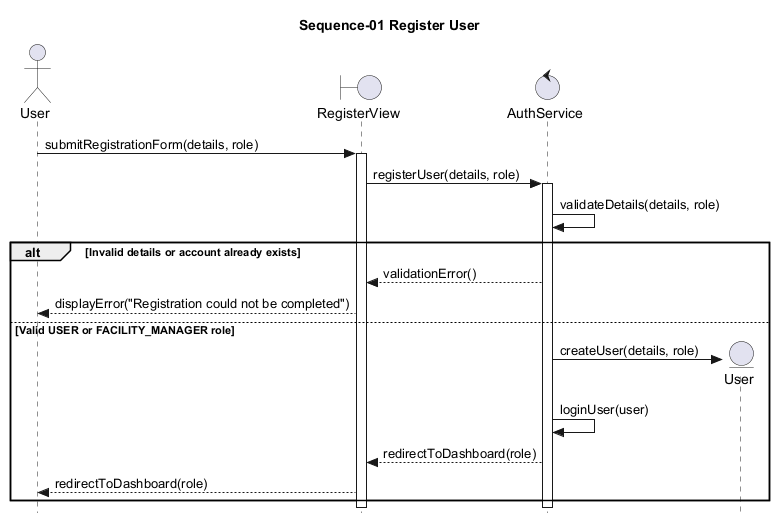

The diagram above was rendered by PlantUML. Its source (embedded in the PNG):
@startuml uc_s_1
skinparam style strictuml
title Sequence-01 Register User

actor User as UserActor
boundary RegisterView
control AuthService
entity User as UserModel

UserActor -> RegisterView: submitRegistrationForm(details, role)
activate RegisterView
RegisterView -> AuthService: registerUser(details, role)
activate AuthService

AuthService -> AuthService: validateDetails(details, role)

alt Invalid details or account already exists
    AuthService --> RegisterView: validationError()
    RegisterView --> UserActor: displayError("Registration could not be completed")
else Valid USER or FACILITY_MANAGER role
    create UserModel
    AuthService -> UserModel: createUser(details, role)
    AuthService -> AuthService: loginUser(user)
    AuthService --> RegisterView: redirectToDashboard(role)
    RegisterView --> UserActor: redirectToDashboard(role)
end

deactivate AuthService
deactivate RegisterView
@enduml